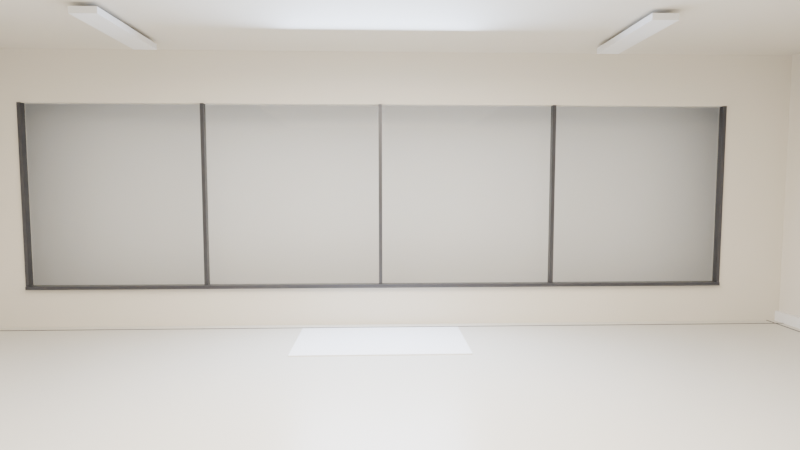 # Source: laundromat.blend  (saved by Blender 5.2.45; exported with 4.5.12 LTS)
import bpy
from mathutils import Matrix  # noqa: F401  (used for matrix-valued properties, if any)

bpy.ops.wm.read_factory_settings(use_empty=True)
scene = bpy.context.scene
scene.name = 'Scene'

# ---- collections
col_collection = bpy.data.collections.new('Collection'); scene.collection.children.link(col_collection)

# ---- materials (node trees are filled in below, after node groups)
mat_shellpaint_material = bpy.data.materials.new('ShellPaint_Material')
mat_floortile_material = bpy.data.materials.new('FloorTile_Material')
mat_grout_material = bpy.data.materials.new('Grout_Material')
mat_windowglass_material = bpy.data.materials.new('WindowGlass_Material')
mat_framemetal_material = bpy.data.materials.new('FrameMetal_Material')

# ---- material node trees
mat_shellpaint_material.use_nodes = True; mat_shellpaint_material.node_tree.nodes.clear()
_N = mat_shellpaint_material.node_tree.nodes; _L = mat_shellpaint_material.node_tree.links
n0 = _N.new('ShaderNodeBsdfPrincipled'); n0.name = 'Principled BSDF'; n0.location = (-200, 100)
n0.inputs[0].default_value = (0.72, 0.68, 0.6, 1.0)
n0.inputs[2].default_value = 0.75
n0.inputs[10].default_value = 0.005
n1 = _N.new('ShaderNodeOutputMaterial'); n1.name = 'Material Output'; n1.location = (200, 100)
_L.new(n0.outputs[0], n1.inputs[0])
n1.is_active_output = True
mat_floortile_material.use_nodes = True; mat_floortile_material.node_tree.nodes.clear()
_N = mat_floortile_material.node_tree.nodes; _L = mat_floortile_material.node_tree.links
n0 = _N.new('ShaderNodeBsdfPrincipled'); n0.name = 'Principled BSDF'; n0.location = (-200, 100)
n0.inputs[0].default_value = (0.62, 0.6, 0.54, 1.0)
n0.inputs[2].default_value = 0.35
n0.inputs[10].default_value = 0.005
n1 = _N.new('ShaderNodeOutputMaterial'); n1.name = 'Material Output'; n1.location = (200, 100)
_L.new(n0.outputs[0], n1.inputs[0])
n1.is_active_output = True
mat_grout_material.use_nodes = True; mat_grout_material.node_tree.nodes.clear()
_N = mat_grout_material.node_tree.nodes; _L = mat_grout_material.node_tree.links
n0 = _N.new('ShaderNodeBsdfPrincipled'); n0.name = 'Principled BSDF'; n0.location = (-200, 100)
n0.inputs[0].default_value = (0.14, 0.13, 0.12, 1.0)
n0.inputs[2].default_value = 0.9
n0.inputs[10].default_value = 0.005
n1 = _N.new('ShaderNodeOutputMaterial'); n1.name = 'Material Output'; n1.location = (200, 100)
_L.new(n0.outputs[0], n1.inputs[0])
n1.is_active_output = True
mat_windowglass_material.use_nodes = True; mat_windowglass_material.node_tree.nodes.clear()
_N = mat_windowglass_material.node_tree.nodes; _L = mat_windowglass_material.node_tree.links
n0 = _N.new('ShaderNodeBsdfPrincipled'); n0.name = 'Principled BSDF'; n0.location = (-200, 100)
n0.inputs[0].default_value = (0.55, 0.68, 0.76, 1.0)
n0.inputs[2].default_value = 0.05
n0.inputs[3].default_value = 1.45
n0.inputs[4].default_value = 0.18
n0.inputs[10].default_value = 0.005
n0.inputs[18].default_value = 0.9
n1 = _N.new('ShaderNodeOutputMaterial'); n1.name = 'Material Output'; n1.location = (200, 100)
_L.new(n0.outputs[0], n1.inputs[0])
n1.is_active_output = True
mat_framemetal_material.use_nodes = True; mat_framemetal_material.node_tree.nodes.clear()
_N = mat_framemetal_material.node_tree.nodes; _L = mat_framemetal_material.node_tree.links
n0 = _N.new('ShaderNodeBsdfPrincipled'); n0.name = 'Principled BSDF'; n0.location = (-200, 100)
n0.inputs[0].default_value = (0.08, 0.08, 0.09, 1.0)
n0.inputs[1].default_value = 0.8
n0.inputs[2].default_value = 0.35
n0.inputs[10].default_value = 0.005
n1 = _N.new('ShaderNodeOutputMaterial'); n1.name = 'Material Output'; n1.location = (200, 100)
_L.new(n0.outputs[0], n1.inputs[0])
n1.is_active_output = True

# ---- world
world_world = bpy.data.worlds.new('World'); scene.world = world_world
world_world.use_nodes = True; world_world.node_tree.nodes.clear()
_N = world_world.node_tree.nodes; _L = world_world.node_tree.links
n0 = _N.new('ShaderNodeOutputWorld'); n0.name = 'World Output'; n0.location = (200, 100)
n1 = _N.new('ShaderNodeBackground'); n1.name = 'Background'; n1.location = (-200, 100)
n1.inputs[0].default_value = (0.05088, 0.05088, 0.05088, 1.0)
_L.new(n1.outputs[0], n0.inputs[0])
n0.is_active_output = True
world_world.color = (0.05088, 0.05088, 0.05088)
world_world.sun_shadow_jitter_overblur = 0.0

# ---- cameras
cam_herocamera_camera = bpy.data.cameras.new('HeroCamera_Camera')
cam_herocamera_camera.lens = 24.0

# ---- lights
light_lightwarm_light = bpy.data.lights.new('LightWarm_Light', 'AREA')
light_lightwarm_light.color = (1.0, 0.86, 0.68)
light_lightwarm_light.energy = 500.0
light_lightwarm_light.size = 4.0
light_lightcool_light = bpy.data.lights.new('LightCool_Light', 'AREA')
light_lightcool_light.color = (0.55, 0.7, 1.0)
light_lightcool_light.energy = 350.0
light_lightcool_light.size = 2.0

# ---- meshes
me_roomshell_mesh = bpy.data.meshes.new('RoomShell_Mesh')
me_roomshell_mesh.from_pydata([(-5.0, 3.4, 0.0), (5.0, 3.4, 0.0), (5.0, 3.5, 0.0), (-5.0, 3.5, 0.0), (-5.0, 3.4, 3.2), (5.0, 3.4, 3.2), (5.0, 3.5, 3.2), (-5.0, 3.5, 3.2), (-5.0, -3.5, 0.0), (-4.9, -3.5, 0.0), (-4.9, 3.5, 0.0), (-5.0, 3.5, 0.0), (-5.0, -3.5, 3.2), (-4.9, -3.5, 3.2), (-4.9, 3.5, 3.2), (-5.0, 3.5, 3.2), (4.9, -3.5, 0.0), (5.0, -3.5, 0.0), (5.0, 3.5, 0.0), (4.9, 3.5, 0.0), (4.9, -3.5, 3.2), (5.0, -3.5, 3.2), (5.0, 3.5, 3.2), (4.9, 3.5, 3.2), (-5.0, -3.5, 3.2), (5.0, -3.5, 3.2), (5.0, 3.5, 3.2), (-5.0, 3.5, 3.2), (-5.0, -3.5, 3.3), (5.0, -3.5, 3.3), (5.0, 3.5, 3.3), (-5.0, 3.5, 3.3), (-5.0, -3.5, 0.0), (5.0, -3.5, 0.0), (5.0, -3.4, 0.0), (-5.0, -3.4, 0.0), (-5.0, -3.5, 0.45), (5.0, -3.5, 0.45), (5.0, -3.4, 0.45), (-5.0, -3.4, 0.45), (-5.0, -3.5, 2.6), (5.0, -3.5, 2.6), (5.0, -3.4, 2.6), (-5.0, -3.4, 2.6), (-5.0, -3.5, 3.2), (5.0, -3.5, 3.2), (5.0, -3.4, 3.2), (-5.0, -3.4, 3.2), (-5.0, -3.5, 0.45), (-4.1, -3.5, 0.45), (-4.1, -3.4, 0.45), (-5.0, -3.4, 0.45), (-5.0, -3.5, 2.6), (-4.1, -3.5, 2.6), (-4.1, -3.4, 2.6), (-5.0, -3.4, 2.6), (4.1, -3.5, 0.45), (5.0, -3.5, 0.45), (5.0, -3.4, 0.45), (4.1, -3.4, 0.45), (4.1, -3.5, 2.6), (5.0, -3.5, 2.6), (5.0, -3.4, 2.6), (4.1, -3.4, 2.6)], [], [(0, 3, 2, 1), (4, 5, 6, 7), (0, 1, 5, 4), (1, 2, 6, 5), (2, 3, 7, 6), (3, 0, 4, 7), (8, 11, 10, 9), (12, 13, 14, 15), (8, 9, 13, 12), (9, 10, 14, 13), (10, 11, 15, 14), (11, 8, 12, 15), (16, 19, 18, 17), (20, 21, 22, 23), (16, 17, 21, 20), (17, 18, 22, 21), (18, 19, 23, 22), (19, 16, 20, 23), (24, 27, 26, 25), (28, 29, 30, 31), (24, 25, 29, 28), (25, 26, 30, 29), (26, 27, 31, 30), (27, 24, 28, 31), (32, 35, 34, 33), (36, 37, 38, 39), (32, 33, 37, 36), (33, 34, 38, 37), (34, 35, 39, 38), (35, 32, 36, 39), (40, 43, 42, 41), (44, 45, 46, 47), (40, 41, 45, 44), (41, 42, 46, 45), (42, 43, 47, 46), (43, 40, 44, 47), (48, 51, 50, 49), (52, 53, 54, 55), (48, 49, 53, 52), (49, 50, 54, 53), (50, 51, 55, 54), (51, 48, 52, 55), (56, 59, 58, 57), (60, 61, 62, 63), (56, 57, 61, 60), (57, 58, 62, 61), (58, 59, 63, 62), (59, 56, 60, 63)])
me_roomshell_mesh.materials.append(mat_shellpaint_material)
me_roomshell_mesh.update()
me_floor_mesh = bpy.data.meshes.new('Floor_Mesh')
me_floor_mesh.from_pydata([(-1.0, -1.0, 0.0), (1.0, -1.0, 0.0), (1.0, 1.0, 0.0), (-1.0, 1.0, 0.0)], [], [(0, 1, 2, 3)])
me_floor_mesh.materials.append(mat_floortile_material)
me_floor_mesh.update()
me_groutx_mesh = bpy.data.meshes.new('GroutX_Mesh')
me_groutx_mesh.from_pydata([(-1.0, -1.0, -1.0), (1.0, -1.0, -1.0), (1.0, 1.0, -1.0), (-1.0, 1.0, -1.0), (-1.0, -1.0, 1.0), (1.0, -1.0, 1.0), (1.0, 1.0, 1.0), (-1.0, 1.0, 1.0)], [], [(0, 3, 2, 1), (4, 5, 6, 7), (0, 1, 5, 4), (1, 2, 6, 5), (2, 3, 7, 6), (3, 0, 4, 7)])
me_groutx_mesh.materials.append(mat_grout_material)
me_groutx_mesh.update()
me_grouty_mesh = bpy.data.meshes.new('GroutY_Mesh')
me_grouty_mesh.from_pydata([(-1.0, -1.0, -1.0), (1.0, -1.0, -1.0), (1.0, 1.0, -1.0), (-1.0, 1.0, -1.0), (-1.0, -1.0, 1.0), (1.0, -1.0, 1.0), (1.0, 1.0, 1.0), (-1.0, 1.0, 1.0)], [], [(0, 3, 2, 1), (4, 5, 6, 7), (0, 1, 5, 4), (1, 2, 6, 5), (2, 3, 7, 6), (3, 0, 4, 7)])
me_grouty_mesh.materials.append(mat_grout_material)
me_grouty_mesh.update()
me_frontglass_mesh = bpy.data.meshes.new('FrontGlass_Mesh')
me_frontglass_mesh.from_pydata([(-1.0, -1.0, 0.0), (1.0, -1.0, 0.0), (1.0, 1.0, 0.0), (-1.0, 1.0, 0.0)], [], [(0, 1, 2, 3)])
me_frontglass_mesh.materials.append(mat_windowglass_material)
me_frontglass_mesh.update()
me_windowmullions_mesh = bpy.data.meshes.new('WindowMullions_Mesh')
me_windowmullions_mesh.from_pydata([(-1.0, -1.0, -1.0), (1.0, -1.0, -1.0), (1.0, 1.0, -1.0), (-1.0, 1.0, -1.0), (-1.0, -1.0, 1.0), (1.0, -1.0, 1.0), (1.0, 1.0, 1.0), (-1.0, 1.0, 1.0)], [], [(0, 3, 2, 1), (4, 5, 6, 7), (0, 1, 5, 4), (1, 2, 6, 5), (2, 3, 7, 6), (3, 0, 4, 7)])
me_windowmullions_mesh.materials.append(mat_framemetal_material)
me_windowmullions_mesh.update()
me_nightbackdrop_mesh = bpy.data.meshes.new('NightBackdrop_Mesh')
me_nightbackdrop_mesh.from_pydata([(-1.0, -1.0, 0.0), (1.0, -1.0, 0.0), (1.0, 1.0, 0.0), (-1.0, 1.0, 0.0)], [], [(0, 1, 2, 3)])
me_nightbackdrop_mesh.update()
me_fixturerowleft_mesh = bpy.data.meshes.new('FixtureRowLeft_Mesh')
me_fixturerowleft_mesh.from_pydata([(-1.0, -1.0, -1.0), (1.0, -1.0, -1.0), (1.0, 1.0, -1.0), (-1.0, 1.0, -1.0), (-1.0, -1.0, 1.0), (1.0, -1.0, 1.0), (1.0, 1.0, 1.0), (-1.0, 1.0, 1.0)], [], [(0, 3, 2, 1), (4, 5, 6, 7), (0, 1, 5, 4), (1, 2, 6, 5), (2, 3, 7, 6), (3, 0, 4, 7)])
me_fixturerowleft_mesh.update()
me_fixturerowright_mesh = bpy.data.meshes.new('FixtureRowRight_Mesh')
me_fixturerowright_mesh.from_pydata([(-1.0, -1.0, -1.0), (1.0, -1.0, -1.0), (1.0, 1.0, -1.0), (-1.0, 1.0, -1.0), (-1.0, -1.0, 1.0), (1.0, -1.0, 1.0), (1.0, 1.0, 1.0), (-1.0, 1.0, 1.0)], [], [(0, 3, 2, 1), (4, 5, 6, 7), (0, 1, 5, 4), (1, 2, 6, 5), (2, 3, 7, 6), (3, 0, 4, 7)])
me_fixturerowright_mesh.update()
me_baseboardback_mesh = bpy.data.meshes.new('BaseboardBack_Mesh')
me_baseboardback_mesh.from_pydata([(-1.0, -1.0, -1.0), (1.0, -1.0, -1.0), (1.0, 1.0, -1.0), (-1.0, 1.0, -1.0), (-1.0, -1.0, 1.0), (1.0, -1.0, 1.0), (1.0, 1.0, 1.0), (-1.0, 1.0, 1.0)], [], [(0, 3, 2, 1), (4, 5, 6, 7), (0, 1, 5, 4), (1, 2, 6, 5), (2, 3, 7, 6), (3, 0, 4, 7)])
me_baseboardback_mesh.update()
me_baseboardleft_mesh = bpy.data.meshes.new('BaseboardLeft_Mesh')
me_baseboardleft_mesh.from_pydata([(-1.0, -1.0, -1.0), (1.0, -1.0, -1.0), (1.0, 1.0, -1.0), (-1.0, 1.0, -1.0), (-1.0, -1.0, 1.0), (1.0, -1.0, 1.0), (1.0, 1.0, 1.0), (-1.0, 1.0, 1.0)], [], [(0, 3, 2, 1), (4, 5, 6, 7), (0, 1, 5, 4), (1, 2, 6, 5), (2, 3, 7, 6), (3, 0, 4, 7)])
me_baseboardleft_mesh.update()
me_baseboardright_mesh = bpy.data.meshes.new('BaseboardRight_Mesh')
me_baseboardright_mesh.from_pydata([(-1.0, -1.0, -1.0), (1.0, -1.0, -1.0), (1.0, 1.0, -1.0), (-1.0, 1.0, -1.0), (-1.0, -1.0, 1.0), (1.0, -1.0, 1.0), (1.0, 1.0, 1.0), (-1.0, 1.0, 1.0)], [], [(0, 3, 2, 1), (4, 5, 6, 7), (0, 1, 5, 4), (1, 2, 6, 5), (2, 3, 7, 6), (3, 0, 4, 7)])
me_baseboardright_mesh.update()
me_entrancemat_mesh = bpy.data.meshes.new('EntranceMat_Mesh')
me_entrancemat_mesh.from_pydata([(-1.0, -1.0, -1.0), (1.0, -1.0, -1.0), (1.0, 1.0, -1.0), (-1.0, 1.0, -1.0), (-1.0, -1.0, 1.0), (1.0, -1.0, 1.0), (1.0, 1.0, 1.0), (-1.0, 1.0, 1.0)], [], [(0, 3, 2, 1), (4, 5, 6, 7), (0, 1, 5, 4), (1, 2, 6, 5), (2, 3, 7, 6), (3, 0, 4, 7)])
me_entrancemat_mesh.update()
me_windowsill_mesh = bpy.data.meshes.new('WindowSill_Mesh')
me_windowsill_mesh.from_pydata([(-1.0, -1.0, -1.0), (1.0, -1.0, -1.0), (1.0, 1.0, -1.0), (-1.0, 1.0, -1.0), (-1.0, -1.0, 1.0), (1.0, -1.0, 1.0), (1.0, 1.0, 1.0), (-1.0, 1.0, 1.0)], [], [(0, 3, 2, 1), (4, 5, 6, 7), (0, 1, 5, 4), (1, 2, 6, 5), (2, 3, 7, 6), (3, 0, 4, 7)])
me_windowsill_mesh.materials.append(mat_framemetal_material)
me_windowsill_mesh.update()

# ---- objects
ob_roomshell = bpy.data.objects.new('RoomShell', me_roomshell_mesh)
ob_floor = bpy.data.objects.new('Floor', me_floor_mesh)
ob_groutx = bpy.data.objects.new('GroutX', me_groutx_mesh)
ob_grouty = bpy.data.objects.new('GroutY', me_grouty_mesh)
ob_frontglass = bpy.data.objects.new('FrontGlass', me_frontglass_mesh)
ob_windowmullions = bpy.data.objects.new('WindowMullions', me_windowmullions_mesh)
ob_nightbackdrop = bpy.data.objects.new('NightBackdrop', me_nightbackdrop_mesh)
ob_fixturerowleft = bpy.data.objects.new('FixtureRowLeft', me_fixturerowleft_mesh)
ob_fixturerowright = bpy.data.objects.new('FixtureRowRight', me_fixturerowright_mesh)
ob_lightwarm = bpy.data.objects.new('LightWarm', light_lightwarm_light)
ob_lightcool = bpy.data.objects.new('LightCool', light_lightcool_light)
ob_herocamera = bpy.data.objects.new('HeroCamera', cam_herocamera_camera)
ob_baseboardback = bpy.data.objects.new('BaseboardBack', me_baseboardback_mesh)
ob_baseboardleft = bpy.data.objects.new('BaseboardLeft', me_baseboardleft_mesh)
ob_baseboardright = bpy.data.objects.new('BaseboardRight', me_baseboardright_mesh)
ob_entrancemat = bpy.data.objects.new('EntranceMat', me_entrancemat_mesh)
ob_windowsill = bpy.data.objects.new('WindowSill', me_windowsill_mesh)

# ---- transforms, parenting, visibility, modifiers, constraints
ob_roomshell.location = (0.0, 0.0, 0.0)
ob_floor.location = (0.0, 0.0, 0.0)
ob_floor.scale = (5.0, 3.5, 1.0)
ob_groutx.location = (-4.75, 0.0, 0.003)
ob_groutx.scale = (0.006, 3.5, 0.002)
ob_grouty.location = (0.0, -3.25, 0.003)
ob_grouty.scale = (5.0, 0.006, 0.002)
ob_frontglass.location = (0.0, -3.44, 1.525)
ob_frontglass.rotation_euler = (-1.571, 0.0, 0.0)
ob_frontglass.scale = (4.1, 1.075, 1.0)
ob_windowmullions.location = (-4.1, -3.42, 1.525)
ob_windowmullions.scale = (0.02, 0.04, 1.075)
_m = ob_windowmullions.modifiers.new('WindowMullions ARRAY', 'ARRAY')
_m.count = 5
_m.relative_offset_displace = (51.25, 0.0, 0.0)
ob_nightbackdrop.location = (0.0, -4.2, 1.8)
ob_nightbackdrop.rotation_euler = (-1.571, 0.0, 0.0)
ob_nightbackdrop.scale = (6.0, 2.2, 1.0)
ob_fixturerowleft.location = (-2.5, -2.4, 3.13)
ob_fixturerowleft.scale = (0.12, 0.6, 0.03)
ob_fixturerowright.location = (2.5, -2.4, 3.13)
ob_fixturerowright.scale = (0.12, 0.6, 0.03)
ob_lightwarm.location = (0.0, 0.2, 2.95)
ob_lightcool.location = (0.0, -3.0, 2.2)
ob_lightcool.rotation_euler = (1.15, 0.0, 0.0)
ob_herocamera.location = (0.0, 2.9, 1.65)
ob_herocamera.rotation_euler = (1.498, 0.0, 3.105)
ob_baseboardback.location = (0.0, 3.375, 0.06)
ob_baseboardback.scale = (4.9, 0.025, 0.06)
ob_baseboardleft.location = (-4.875, 0.0, 0.06)
ob_baseboardleft.scale = (0.025, 3.4, 0.06)
ob_baseboardright.location = (4.875, 0.0, 0.06)
ob_baseboardright.scale = (0.025, 3.4, 0.06)
ob_entrancemat.location = (0.0, -2.7, 0.006)
ob_entrancemat.scale = (0.9, 0.5, 0.006)
ob_windowsill.location = (0.0, -3.39, 0.47)
ob_windowsill.scale = (4.1, 0.05, 0.02)

# ---- collection membership
col_collection.objects.link(ob_roomshell)
col_collection.objects.link(ob_floor)
col_collection.objects.link(ob_groutx)
col_collection.objects.link(ob_grouty)
col_collection.objects.link(ob_frontglass)
col_collection.objects.link(ob_windowmullions)
col_collection.objects.link(ob_nightbackdrop)
col_collection.objects.link(ob_fixturerowleft)
col_collection.objects.link(ob_fixturerowright)
col_collection.objects.link(ob_lightwarm)
col_collection.objects.link(ob_lightcool)
col_collection.objects.link(ob_herocamera)
col_collection.objects.link(ob_baseboardback)
col_collection.objects.link(ob_baseboardleft)
col_collection.objects.link(ob_baseboardright)
col_collection.objects.link(ob_entrancemat)
col_collection.objects.link(ob_windowsill)

# ---- scene / render settings (as saved in the file)
scene.camera = ob_herocamera
scene.frame_start = 1; scene.frame_end = 250; scene.frame_set(1)
scene.render.engine = 'BLENDER_EEVEE_NEXT'
scene.render.bake_bias = 0.0
scene.render.bake_samples = 0
scene.render.compositor_device = 'GPU'
scene.cycles.samples = 64
scene.eevee.use_volume_custom_range = False
scene.eevee.fast_gi_thickness_near = 0.1
scene.eevee.fast_gi_thickness_far = 0.0
scene.eevee.ray_tracing_options.screen_trace_thickness = 0.1
bpy.context.view_layer.update()
